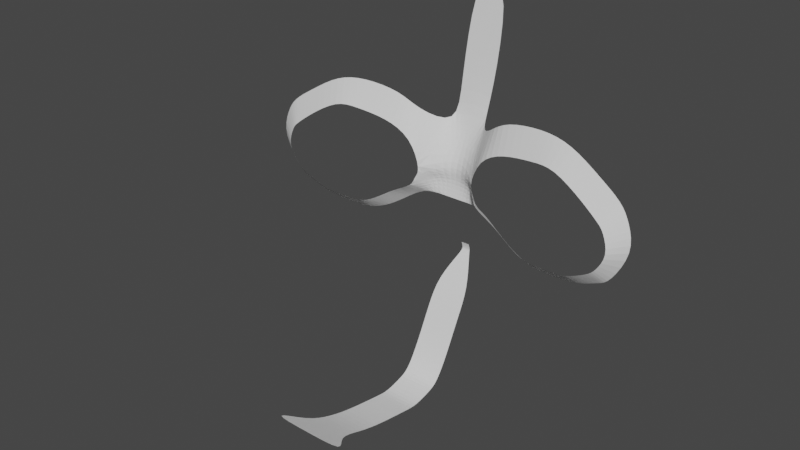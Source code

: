 # Source: body.blend  (saved by Blender 2.93.21; exported with 4.5.12 LTS)
import bpy
from mathutils import Matrix  # noqa: F401  (used for matrix-valued properties, if any)

bpy.ops.wm.read_factory_settings(use_empty=True)
scene = bpy.context.scene
scene.name = 'Scene'

# ---- collections
col_collection = bpy.data.collections.new('Collection'); scene.collection.children.link(col_collection)

# ---- world
world_world = bpy.data.worlds.new('World'); scene.world = world_world
world_world.use_nodes = True; world_world.node_tree.nodes.clear()
_N = world_world.node_tree.nodes; _L = world_world.node_tree.links
n0 = _N.new('ShaderNodeOutputWorld'); n0.name = 'World Output'; n0.location = (300, 300)
n1 = _N.new('ShaderNodeBackground'); n1.name = 'Background'; n1.location = (10, 300)
n1.inputs[0].default_value = (0.05088, 0.05088, 0.05088, 1.0)
_L.new(n1.outputs[0], n0.inputs[0])
n0.is_active_output = True
world_world.color = (0.05088, 0.05088, 0.05088)
world_world.use_sun_shadow = False
world_world.sun_shadow_jitter_overblur = 0.0

# ---- meshes
me_x = bpy.data.meshes.new('平面')
me_x.from_pydata([(-0.1568, -0.364, 0.07177), (0.0, -0.364, 0.07177), (-0.1543, 0.4043, -0.07177), (0.0, 0.4043, -0.07177), (-0.1145, 0.7458, -0.1646), (0.0, 0.6765, -0.1646), (-0.2392, 1.066, -0.4803), (0.0, 0.9909, -0.2722), (-0.1543, 1.278, -0.3482), (0.0, 1.278, -0.3482), (-0.1543, 1.492, -0.3222), (0.0, 1.492, -0.3222), (-0.1543, 1.57, -0.2822), (0.0, 1.57, -0.2822), (-0.03621, 1.759, -0.173), (0.0, 1.759, -0.173), (-0.03621, 1.812, -0.1541), (0.0, 1.812, -0.1541), (-0.03621, 1.844, -0.1643), (0.0, 1.844, -0.1643), (-0.1543, 2.071, -0.3334), (0.0, 2.071, -0.3334), (-0.1543, 2.293, -0.46), (0.0, 2.293, -0.46), (-0.1543, 2.569, -0.5929), (0.0, 2.569, -0.5929), (-0.1543, 2.799, -0.7322), (0.0, 2.799, -0.7322), (-0.1543, 2.833, -0.8313), (0.0, 2.833, -0.8313), (-0.1543, 2.877, -1.011), (0.0, 2.877, -1.011), (-0.1543, 2.856, -1.125), (0.0, 2.856, -1.125), (-0.1543, 2.799, -1.464), (0.0, 2.799, -1.464), (-0.1543, 2.738, -1.689), (0.0, 2.738, -1.689), (-0.1543, 2.634, -1.944), (0.0, 2.634, -1.944), (-0.3963, 2.559, -2.12), (0.0, 2.559, -2.12), (-0.3604, 0.5839, -0.386), (-0.3316, 0.7896, -0.491), (-0.5063, 0.4734, -0.4029), (-0.5741, 0.6778, -0.5192), (-0.8559, 0.4247, -0.4436), (-0.8552, 0.6477, -0.5518), (-1.123, 0.4634, -0.4746), (-1.045, 0.6318, -0.5739), (-1.386, 0.6312, -0.5051), (-1.332, 0.8129, -0.6073), (-1.586, 0.7552, -0.5284), (-1.476, 0.9275, -0.6239), (-1.658, 0.8821, -0.5368), (-1.511, 0.9631, -0.6281), (-1.725, 1.101, -0.5446), (-1.576, 1.138, -0.6355), (-1.542, 1.416, -0.5233), (-1.473, 1.299, -0.6236), (-1.269, 1.542, -0.4916), (-1.212, 1.458, -0.5933), (-0.821, 1.578, -0.4395), (-0.8362, 1.486, -0.5496), (-0.6243, 1.509, -0.4167), (-0.6925, 1.429, -0.5329), (-1.075, 1.567, -0.4691), (-1.08, 1.468, -0.578), (-1.461, 1.449, -0.5138), (-1.422, 1.348, -0.6177), (-0.9583, 1.477, -0.5638), (-0.9481, 1.573, -0.4543), (-0.4972, 1.289, -0.5102), (-0.4291, 1.369, -0.394), (-0.2987, 1.2, -0.5063), (-0.2766, 1.271, -0.3763), (0.0, 1.134, -0.3102), (-0.1776, 1.12, -0.3102), (-0.2957, 1.122, -0.4868)], [(9, 11), (10, 8), (11, 13), (12, 10), (13, 15), (14, 12), (12, 13)], [(0, 1, 3, 2), (2, 3, 5, 4), (4, 5, 7, 6), (77, 76, 9, 8), (14, 15, 17, 16), (16, 17, 19, 18), (18, 19, 21, 20), (20, 21, 23, 22), (22, 23, 25, 24), (24, 25, 27, 26), (26, 27, 29, 28), (28, 29, 31, 30), (30, 31, 33, 32), (32, 33, 35, 34), (34, 35, 37, 36), (36, 37, 39, 38), (38, 39, 41, 40), (4, 6, 43, 42), (42, 43, 45, 44), (44, 45, 47, 46), (46, 47, 49, 48), (48, 49, 51, 50), (50, 51, 53, 52), (52, 53, 55, 54), (54, 55, 57, 56), (56, 57, 59, 58), (64, 65, 72, 73), (71, 70, 63, 62), (62, 63, 65, 64), (60, 61, 67, 66), (58, 59, 69, 68), (66, 67, 70, 71), (73, 72, 74, 75), (68, 69, 61, 60), (6, 7, 76, 77), (8, 75, 74, 77), (6, 77, 74, 78)])
_uv = me_x.uv_layers.new(name='UVマップ')
_uv.uv.foreach_set('vector', [0.0, 0.0, 1.0, 0.0, 1.0, 1.0, 0.0, 1.0, 0.0, 1.0, 1.0, 1.0, 1.0, 1.0, 0.0, 1.0, 0.0, 1.0, 1.0, 1.0, 1.0, 1.0, 0.0, 1.0, 0.0, 1.0, 1.0, 1.0, 1.0, 1.0, 0.0, 1.0, 0.0, 1.0, 1.0, 1.0, 1.0, 1.0, 0.0, 1.0, 0.0, 1.0, 1.0, 1.0, 1.0, 1.0, 0.0, 1.0, 0.0, 1.0, 1.0, 1.0, 1.0, 1.0, 0.0, 1.0, 0.0, 1.0, 1.0, 1.0, 1.0, 1.0, 0.0, 1.0, 0.0, 1.0, 1.0, 1.0, 1.0, 1.0, 0.0, 1.0, 0.0, 1.0, 1.0, 1.0, 1.0, 1.0, 0.0, 1.0, 0.0, 1.0, 1.0, 1.0, 1.0, 1.0, 0.0, 1.0, 0.0, 1.0, 1.0, 1.0, 1.0, 1.0, 0.0, 1.0, 0.0, 1.0, 1.0, 1.0, 1.0, 1.0, 0.0, 1.0, 0.0, 1.0, 1.0, 1.0, 1.0, 1.0, 0.0, 1.0, 0.0, 1.0, 1.0, 1.0, 1.0, 1.0, 0.0, 1.0, 0.0, 1.0, 1.0, 1.0, 1.0, 1.0, 0.0, 1.0, 0.0, 1.0, 1.0, 1.0, 1.0, 1.0, 0.0, 1.0, 0.0, 1.0, 0.0, 1.0, 0.0, 1.0, 0.0, 1.0, 0.0, 1.0, 0.0, 1.0, 0.0, 1.0, 0.0, 1.0, 0.0, 1.0, 0.0, 1.0, 0.0, 1.0, 0.0, 1.0, 0.0, 1.0, 0.0, 1.0, 0.0, 1.0, 0.0, 1.0, 0.0, 1.0, 0.0, 1.0, 0.0, 1.0, 0.0, 1.0, 0.0, 1.0, 0.0, 1.0, 0.0, 1.0, 0.0, 1.0, 0.0, 1.0, 0.0, 1.0, 0.0, 1.0, 0.0, 1.0, 0.0, 1.0, 0.0, 1.0, 0.0, 1.0, 0.0, 1.0, 0.0, 1.0, 0.0, 1.0, 0.0, 1.0, 0.0, 1.0, 0.0, 1.0, 0.0, 1.0, 0.0, 1.0, 0.0, 1.0, 0.0, 1.0, 0.0, 1.0, 0.0, 1.0, 0.0, 1.0, 0.0, 1.0, 0.0, 1.0, 0.0, 1.0, 0.0, 1.0, 0.0, 1.0, 0.0, 1.0, 0.0, 1.0, 0.0, 1.0, 0.0, 1.0, 0.0, 1.0, 0.0, 1.0, 0.0, 1.0, 0.0, 1.0, 0.0, 1.0, 0.0, 1.0, 0.0, 1.0, 0.0, 1.0, 0.0, 1.0, 0.0, 1.0, 0.0, 1.0, 0.0, 1.0, 0.0, 1.0, 0.0, 1.0, 0.0, 1.0, 0.0, 1.0, 1.0, 1.0, 1.0, 1.0, 0.0, 1.0, 0.0, 1.0, 0.0, 1.0, 0.0, 1.0, 0.0, 1.0, 0.0, 1.0, 0.0, 1.0, 0.0, 1.0, 0.0, 1.0])
me_x.use_remesh_fix_poles = True
me_x.use_remesh_preserve_attributes = False
me_x.update()

# ---- objects
ob_x = bpy.data.objects.new('エンプティ', None)
ob_001 = bpy.data.objects.new('エンプティ.001', None)
ob_x_1 = bpy.data.objects.new('平面', me_x)

# ---- transforms, parenting, visibility, modifiers, constraints
ob_x.location = (-0.1148, 0.0, 0.0)
ob_x.rotation_euler = (1.571, 0.0, 3.142)
ob_x.empty_display_type = 'IMAGE'
ob_x.empty_display_size = 5.0
ob_x.show_empty_image_only_axis_aligned = True
ob_x.use_empty_image_alpha = True
ob_x.color = (1.0, 1.0, 1.0, 0.3)
ob_001.location = (0.0, -0.09433, 0.0)
ob_001.rotation_euler = (1.571, -0.0, -1.571)
ob_001.empty_display_type = 'IMAGE'
ob_001.empty_display_size = 5.0
ob_001.show_empty_image_only_axis_aligned = True
ob_001.use_empty_image_alpha = True
ob_001.color = (1.0, 1.0, 1.0, 0.3)
ob_x_1.location = (1.911e-17, 0.3375, 1.757)
ob_x_1.rotation_euler = (-1.571, 0.0, 0.0)
ob_x_1.scale = (0.1698, 0.1698, 0.1698)
_m = ob_x_1.modifiers.new('ミラー', 'MIRROR')
_m.use_clip = True
_m = ob_x_1.modifiers.new('細分化', 'SUBSURF')

# ---- collection membership
col_collection.objects.link(ob_x)
col_collection.objects.link(ob_001)
col_collection.objects.link(ob_x_1)

# ---- scene / render settings (as saved in the file)
scene.frame_start = 1; scene.frame_end = 250; scene.frame_set(1)
scene.render.engine = 'BLENDER_EEVEE_NEXT'
scene.cycles.use_denoising = False
scene.cycles.samples = 128
scene.cycles.sampling_pattern = 'TABULATED_SOBOL'
scene.cycles.use_adaptive_sampling = False
scene.cycles.use_light_tree = False
scene.view_settings.view_transform = 'Filmic'
bpy.context.view_layer.update()

# ---- added for rendering (the .blend has no active camera and no usable light): camera, sun
cam_auto = bpy.data.cameras.new('AutoCamera')
cam_auto.lens = 50.0
cam_auto.sensor_width = 36.0
cam_auto.clip_end = 1000.0
ob_auto_camera = bpy.data.objects.new('AutoCamera', cam_auto)
scene.collection.objects.link(ob_auto_camera)
ob_auto_camera.location = (0.819605, -0.819932, 2.19975)
ob_auto_camera.rotation_euler = (1.09748, -7.21219e-08, 0.694738)
scene.camera = ob_auto_camera
light_auto_sun = bpy.data.lights.new('AutoSun', 'SUN')
light_auto_sun.energy = 3.0
light_auto_sun.angle = 0.0523599
ob_auto_sun = bpy.data.objects.new('AutoSun', light_auto_sun)
scene.collection.objects.link(ob_auto_sun)
ob_auto_sun.rotation_euler = (0.872665, 0.174533, 0.523599)
bpy.context.view_layer.update()

